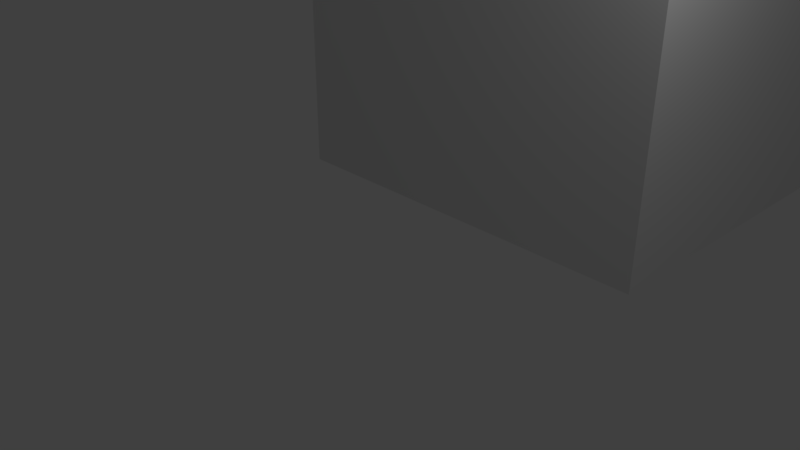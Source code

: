 # Source: Tubed.blend  (saved by Blender 2.78.0; exported with 4.5.12 LTS)
import bpy
from mathutils import Matrix  # noqa: F401  (used for matrix-valued properties, if any)

bpy.ops.wm.read_factory_settings(use_empty=True)
scene = bpy.context.scene
scene.name = 'Scene'

# ---- collections
col_collection_1 = bpy.data.collections.new('Collection 1'); scene.collection.children.link(col_collection_1)

# ---- world
world_world = bpy.data.worlds.new('World'); scene.world = world_world
world_world.color = (0.05088, 0.05088, 0.05088)
world_world.use_sun_shadow = False
world_world.sun_shadow_jitter_overblur = 0.0
world_world.cycles.sampling_method = 'MANUAL'

# ---- cameras
cam_camera = bpy.data.cameras.new('Camera')
cam_camera.clip_end = 100.0
cam_camera.lens = 35.0
cam_camera.sensor_width = 32.0
cam_camera.sensor_height = 18.0
cam_camera.ortho_scale = 7.314
cam_camera.dof.focus_distance = 0.0
cam_camera.dof.aperture_fstop = 128.0

# ---- lights
light_lamp = bpy.data.lights.new('Lamp', 'POINT')
light_lamp.transmission_factor = 0.0
light_lamp.cutoff_distance = 30.0
light_lamp.energy = 100.0
light_lamp.shadow_buffer_clip_start = 1.001
light_lamp.shadow_soft_size = 0.1
light_lamp.shadow_maximum_resolution = 0.006
light_lamp.use_absolute_resolution = True

# ---- meshes
me_cube = bpy.data.meshes.new('Cube')
me_cube.from_pydata([(-1.0, -1.0, -1.0), (-1.0, -1.0, 1.0), (-1.0, 1.0, -1.0), (-1.0, 1.0, 1.0), (1.0, -1.0, -1.0), (1.0, -1.0, 1.0), (1.0, 1.0, -1.0), (1.0, 1.0, 1.0)], [], [(0, 1, 3, 2), (2, 3, 7, 6), (6, 7, 5, 4), (4, 5, 1, 0), (2, 6, 4, 0), (7, 3, 1, 5)])
me_cube.use_remesh_preserve_volume = False
me_cube.use_remesh_preserve_attributes = False
me_cube.use_mirror_vertex_groups = False
me_cube.update()
me_cylinder = bpy.data.meshes.new('Cylinder')
me_cylinder.from_pydata([(0.0, 1.0, 0.04218), (0.0, 1.0, 2.042), (0.1951, 0.9808, 0.04218), (0.1951, 0.9808, 2.042), (0.3827, 0.9239, 0.04218), (0.3827, 0.9239, 2.042), (0.5556, 0.8315, 0.04218), (0.5556, 0.8315, 2.042), (0.7071, 0.7071, 0.04218), (0.7071, 0.7071, 2.042), (0.8315, 0.5556, 0.04218), (0.8315, 0.5556, 2.042), (0.9239, 0.3827, 0.04218), (0.9239, 0.3827, 2.042), (0.9808, 0.1951, 0.04218), (0.9808, 0.1951, 2.042), (1.0, 7.55e-08, 0.04218), (1.0, 7.55e-08, 2.042), (0.9808, -0.1951, 0.04218), (0.9808, -0.1951, 2.042), (0.9239, -0.3827, 0.04218), (0.9239, -0.3827, 2.042), (0.8315, -0.5556, 0.04218), (0.8315, -0.5556, 2.042), (0.7071, -0.7071, 0.04218), (0.7071, -0.7071, 2.042), (0.5556, -0.8315, 0.04218), (0.5556, -0.8315, 2.042), (0.3827, -0.9239, 0.04218), (0.3827, -0.9239, 2.042), (0.1951, -0.9808, 0.04218), (0.1951, -0.9808, 2.042), (-3.258e-07, -1.0, 0.04218), (-3.258e-07, -1.0, 2.042), (-0.1951, -0.9808, 0.04218), (-0.1951, -0.9808, 2.042), (-0.3827, -0.9239, 0.04218), (-0.3827, -0.9239, 2.042), (-0.5556, -0.8315, 0.04218), (-0.5556, -0.8315, 2.042), (-0.7071, -0.7071, 0.04218), (-0.7071, -0.7071, 2.042), (-0.8315, -0.5556, 0.04218), (-0.8315, -0.5556, 2.042), (-0.9239, -0.3827, 0.04218), (-0.9239, -0.3827, 2.042), (-0.9808, -0.1951, 0.04218), (-0.9808, -0.1951, 2.042), (-1.0, 9.656e-07, 0.04218), (-1.0, 9.656e-07, 2.042), (-0.9808, 0.1951, 0.04218), (-0.9808, 0.1951, 2.042), (-0.9239, 0.3827, 0.04218), (-0.9239, 0.3827, 2.042), (-0.8315, 0.5556, 0.04218), (-0.8315, 0.5556, 2.042), (-0.7071, 0.7071, 0.04218), (-0.7071, 0.7071, 2.042), (-0.5556, 0.8315, 0.04218), (-0.5556, 0.8315, 2.042), (-0.3827, 0.9239, 0.04218), (-0.3827, 0.9239, 2.042), (-0.1951, 0.9808, 0.04218), (-0.1951, 0.9808, 2.042), (0.0, 1.0, 1.965), (0.1951, 0.9808, 1.965), (0.3827, 0.9239, 1.965), (0.5556, 0.8315, 1.965), (0.7071, 0.7071, 1.965), (0.8315, 0.5556, 1.965), (0.9239, 0.3827, 1.965), (0.9808, 0.1951, 1.965), (1.0, 7.55e-08, 1.965), (0.9808, -0.1951, 1.965), (0.9239, -0.3827, 1.965), (0.8315, -0.5556, 1.965), (0.7071, -0.7071, 1.965), (0.5556, -0.8315, 1.965), (0.3827, -0.9239, 1.965), (0.1951, -0.9808, 1.965), (-3.258e-07, -1.0, 1.965), (-0.1951, -0.9808, 1.965), (-0.3827, -0.9239, 1.965), (-0.5556, -0.8315, 1.965), (-0.7071, -0.7071, 1.965), (-0.8315, -0.5556, 1.965), (-0.9239, -0.3827, 1.965), (-0.9808, -0.1951, 1.965), (-1.0, 9.656e-07, 1.965), (-0.9808, 0.1951, 1.965), (-0.9239, 0.3827, 1.965), (-0.8315, 0.5556, 1.965), (-0.7071, 0.7071, 1.965), (-0.5556, 0.8315, 1.965), (-0.3827, 0.9239, 1.965), (-0.1951, 0.9808, 1.965), (0.1951, 0.9808, 1.82), (0.3827, 0.9239, 1.82), (0.5556, 0.8315, 1.82), (0.7071, 0.7071, 1.82), (0.8315, 0.5556, 1.82), (0.9239, 0.3827, 1.82), (0.9808, 0.1951, 1.82), (1.0, 7.55e-08, 1.82), (0.9808, -0.1951, 1.82), (0.9239, -0.3827, 1.82), (0.8315, -0.5556, 1.82), (0.7071, -0.7071, 1.82), (0.5556, -0.8315, 1.82), (0.3827, -0.9239, 1.82), (0.1951, -0.9808, 1.82), (-3.258e-07, -1.0, 1.82), (-0.1951, -0.9808, 1.82), (-0.3827, -0.9239, 1.82), (-0.5556, -0.8315, 1.82), (-0.7071, -0.7071, 1.82), (-0.8315, -0.5556, 1.82), (-0.9239, -0.3827, 1.82), (-0.9808, -0.1951, 1.82), (-1.0, 9.656e-07, 1.82), (-0.9808, 0.1951, 1.82), (-0.9239, 0.3827, 1.82), (-0.8315, 0.5556, 1.82), (-0.7071, 0.7071, 1.82), (-0.5556, 0.8315, 1.82), (-0.3827, 0.9239, 1.82), (-0.1951, 0.9808, 1.82), (0.0, 1.0, 1.82), (0.1951, 0.9808, 0.931), (0.3827, 0.9239, 0.931), (0.5556, 0.8315, 0.931), (0.7071, 0.7071, 0.931), (0.8315, 0.5556, 0.931), (0.9239, 0.3827, 0.931), (0.9808, 0.1951, 0.931), (1.0, 7.55e-08, 0.931), (0.9808, -0.1951, 0.931), (0.9239, -0.3827, 0.931), (0.8315, -0.5556, 0.931), (0.7071, -0.7071, 0.931), (0.5556, -0.8315, 0.931), (0.3827, -0.9239, 0.931), (0.1951, -0.9808, 0.931), (-3.258e-07, -1.0, 0.931), (-0.1951, -0.9808, 0.931), (-0.3827, -0.9239, 0.931), (-0.5556, -0.8315, 0.931), (-0.7071, -0.7071, 0.931), (-0.8315, -0.5556, 0.931), (-0.9239, -0.3827, 0.931), (-0.9808, -0.1951, 0.931), (-1.0, 9.656e-07, 0.931), (-0.9808, 0.1951, 0.931), (-0.9239, 0.3827, 0.931), (-0.8315, 0.5556, 0.931), (-0.7071, 0.7071, 0.931), (-0.5556, 0.8315, 0.931), (-0.3827, 0.9239, 0.931), (-0.1951, 0.9808, 0.931), (0.0, 1.0, 0.931), (0.0, 1.0, 1.464), (0.1951, 0.9808, 1.464), (0.3827, 0.9239, 1.464), (0.5556, 0.8315, 1.464), (0.7071, 0.7071, 1.464), (0.8315, 0.5556, 1.464), (0.9239, 0.3827, 1.464), (0.9808, 0.1951, 1.464), (1.0, 7.55e-08, 1.464), (0.9808, -0.1951, 1.464), (0.9239, -0.3827, 1.464), (0.8315, -0.5556, 1.464), (0.7071, -0.7071, 1.464), (0.5556, -0.8315, 1.464), (0.3827, -0.9239, 1.464), (0.1951, -0.9808, 1.464), (-3.258e-07, -1.0, 1.464), (-0.1951, -0.9808, 1.464), (-0.3827, -0.9239, 1.464), (-0.5556, -0.8315, 1.464), (-0.7071, -0.7071, 1.464), (-0.8315, -0.5556, 1.464), (-0.9239, -0.3827, 1.464), (-0.9808, -0.1951, 1.464), (-1.0, 9.656e-07, 1.464), (-0.9808, 0.1951, 1.464), (-0.9239, 0.3827, 1.464), (-0.8315, 0.5556, 1.464), (-0.7071, 0.7071, 1.464), (-0.5556, 0.8315, 1.464), (-0.3827, 0.9239, 1.464), (-0.1951, 0.9808, 1.464), (0.0, 1.0, 1.666), (0.1951, 0.9808, 1.666), (0.3827, 0.9239, 1.666), (0.5556, 0.8315, 1.666), (0.7071, 0.7071, 1.666), (0.8315, 0.5556, 1.666), (0.9239, 0.3827, 1.666), (0.9808, 0.1951, 1.666), (1.0, 7.55e-08, 1.666), (0.9808, -0.1951, 1.666), (0.9239, -0.3827, 1.666), (0.8315, -0.5556, 1.666), (0.7071, -0.7071, 1.666), (0.5556, -0.8315, 1.666), (0.3827, -0.9239, 1.666), (0.1951, -0.9808, 1.666), (-3.258e-07, -1.0, 1.666), (-0.1951, -0.9808, 1.666), (-0.3827, -0.9239, 1.666), (-0.5556, -0.8315, 1.666), (-0.7071, -0.7071, 1.666), (-0.8315, -0.5556, 1.666), (-0.9239, -0.3827, 1.666), (-0.9808, -0.1951, 1.666), (-1.0, 9.656e-07, 1.666), (-0.9808, 0.1951, 1.666), (-0.9239, 0.3827, 1.666), (-0.8315, 0.5556, 1.666), (-0.7071, 0.7071, 1.666), (-0.5556, 0.8315, 1.666), (-0.3827, 0.9239, 1.666), (-0.1951, 0.9808, 1.666), (0.1951, 0.9808, 1.282), (0.3827, 0.9239, 1.282), (0.5556, 0.8315, 1.282), (0.7071, 0.7071, 1.282), (0.8315, 0.5556, 1.282), (0.9239, 0.3827, 1.282), (0.9808, 0.1951, 1.282), (1.0, 7.55e-08, 1.282), (0.9808, -0.1951, 1.282), (0.9239, -0.3827, 1.282), (0.8315, -0.5556, 1.282), (0.7071, -0.7071, 1.282), (0.5556, -0.8315, 1.282), (0.3827, -0.9239, 1.282), (0.1951, -0.9808, 1.282), (-3.258e-07, -1.0, 1.282), (-0.1951, -0.9808, 1.282), (-0.3827, -0.9239, 1.282), (-0.5556, -0.8315, 1.282), (-0.7071, -0.7071, 1.282), (-0.8315, -0.5556, 1.282), (-0.9239, -0.3827, 1.282), (-0.9808, -0.1951, 1.282), (-1.0, 9.656e-07, 1.282), (-0.9808, 0.1951, 1.282), (-0.9239, 0.3827, 1.282), (-0.8315, 0.5556, 1.282), (-0.7071, 0.7071, 1.282), (-0.5556, 0.8315, 1.282), (-0.3827, 0.9239, 1.282), (-0.1951, 0.9808, 1.282), (0.0, 1.0, 1.282), (0.1951, 0.9808, 1.107), (0.3827, 0.9239, 1.107), (0.5556, 0.8315, 1.107), (0.7071, 0.7071, 1.107), (0.8315, 0.5556, 1.107), (0.9239, 0.3827, 1.107), (0.9808, 0.1951, 1.107), (1.0, 7.55e-08, 1.107), (0.9808, -0.1951, 1.107), (0.9239, -0.3827, 1.107), (0.8315, -0.5556, 1.107), (0.7071, -0.7071, 1.107), (0.5556, -0.8315, 1.107), (0.3827, -0.9239, 1.107), (0.1951, -0.9808, 1.107), (-3.258e-07, -1.0, 1.107), (-0.1951, -0.9808, 1.107), (-0.3827, -0.9239, 1.107), (-0.5556, -0.8315, 1.107), (-0.7071, -0.7071, 1.107), (-0.8315, -0.5556, 1.107), (-0.9239, -0.3827, 1.107), (-0.9808, -0.1951, 1.107), (-1.0, 9.656e-07, 1.107), (-0.9808, 0.1951, 1.107), (-0.9239, 0.3827, 1.107), (-0.8315, 0.5556, 1.107), (-0.7071, 0.7071, 1.107), (-0.5556, 0.8315, 1.107), (-0.3827, 0.9239, 1.107), (-0.1951, 0.9808, 1.107), (0.0, 1.0, 1.107), (0.1951, 0.9808, 0.7424), (0.3827, 0.9239, 0.7424), (0.5556, 0.8315, 0.7424), (0.7071, 0.7071, 0.7424), (0.8315, 0.5556, 0.7424), (0.9239, 0.3827, 0.7424), (0.9808, 0.1951, 0.7424), (1.0, 7.55e-08, 0.7424), (0.9808, -0.1951, 0.7424), (0.9239, -0.3827, 0.7424), (0.8315, -0.5556, 0.7424), (0.7071, -0.7071, 0.7424), (0.5556, -0.8315, 0.7424), (0.3827, -0.9239, 0.7424), (0.1951, -0.9808, 0.7424), (-3.258e-07, -1.0, 0.7424), (-0.1951, -0.9808, 0.7424), (-0.3827, -0.9239, 0.7424), (-0.5556, -0.8315, 0.7424), (-0.7071, -0.7071, 0.7424), (-0.8315, -0.5556, 0.7424), (-0.9239, -0.3827, 0.7424), (-0.9808, -0.1951, 0.7424), (-1.0, 9.656e-07, 0.7424), (-0.9808, 0.1951, 0.7424), (-0.9239, 0.3827, 0.7424), (-0.8315, 0.5556, 0.7424), (-0.7071, 0.7071, 0.7424), (-0.5556, 0.8315, 0.7424), (-0.3827, 0.9239, 0.7424), (-0.1951, 0.9808, 0.7424), (0.0, 1.0, 0.7424), (0.1951, 0.9808, 0.596), (0.3827, 0.9239, 0.596), (0.5556, 0.8315, 0.596), (0.7071, 0.7071, 0.596), (0.8315, 0.5556, 0.596), (0.9239, 0.3827, 0.596), (0.9808, 0.1951, 0.596), (1.0, 7.55e-08, 0.596), (0.9808, -0.1951, 0.596), (0.9239, -0.3827, 0.596), (0.8315, -0.5556, 0.596), (0.7071, -0.7071, 0.596), (0.5556, -0.8315, 0.596), (0.3827, -0.9239, 0.596), (0.1951, -0.9808, 0.596), (-3.258e-07, -1.0, 0.596), (-0.1951, -0.9808, 0.596), (-0.3827, -0.9239, 0.596), (-0.5556, -0.8315, 0.596), (-0.7071, -0.7071, 0.596), (-0.8315, -0.5556, 0.596), (-0.9239, -0.3827, 0.596), (-0.9808, -0.1951, 0.596), (-1.0, 9.656e-07, 0.596), (-0.9808, 0.1951, 0.596), (-0.9239, 0.3827, 0.596), (-0.8315, 0.5556, 0.596), (-0.7071, 0.7071, 0.596), (-0.5556, 0.8315, 0.596), (-0.3827, 0.9239, 0.596), (-0.1951, 0.9808, 0.596), (0.0, 1.0, 0.596), (0.1951, 0.9808, 0.4504), (0.3827, 0.9239, 0.4504), (0.5556, 0.8315, 0.4504), (0.7071, 0.7071, 0.4504), (0.8315, 0.5556, 0.4504), (0.9239, 0.3827, 0.4504), (0.9808, 0.1951, 0.4504), (1.0, 7.55e-08, 0.4504), (0.9808, -0.1951, 0.4504), (0.9239, -0.3827, 0.4504), (0.8315, -0.5556, 0.4504), (0.7071, -0.7071, 0.4504), (0.5556, -0.8315, 0.4504), (0.3827, -0.9239, 0.4504), (0.1951, -0.9808, 0.4504), (-3.258e-07, -1.0, 0.4504), (-0.1951, -0.9808, 0.4504), (-0.3827, -0.9239, 0.4504), (-0.5556, -0.8315, 0.4504), (-0.7071, -0.7071, 0.4504), (-0.8315, -0.5556, 0.4504), (-0.9239, -0.3827, 0.4504), (-0.9808, -0.1951, 0.4504), (-1.0, 9.656e-07, 0.4504), (-0.9808, 0.1951, 0.4504), (-0.9239, 0.3827, 0.4504), (-0.8315, 0.5556, 0.4504), (-0.7071, 0.7071, 0.4504), (-0.5556, 0.8315, 0.4504), (-0.3827, 0.9239, 0.4504), (-0.1951, 0.9808, 0.4504), (0.0, 1.0, 0.4504), (0.1951, 0.9808, 0.2915), (0.3827, 0.9239, 0.2915), (0.5556, 0.8315, 0.2915), (0.7071, 0.7071, 0.2915), (0.8315, 0.5556, 0.2915), (0.9239, 0.3827, 0.2915), (0.9808, 0.1951, 0.2915), (1.0, 7.55e-08, 0.2915), (0.9808, -0.1951, 0.2915), (0.9239, -0.3827, 0.2915), (0.8315, -0.5556, 0.2915), (0.7071, -0.7071, 0.2915), (0.5556, -0.8315, 0.2915), (0.3827, -0.9239, 0.2915), (0.1951, -0.9808, 0.2915), (-3.258e-07, -1.0, 0.2915), (-0.1951, -0.9808, 0.2915), (-0.3827, -0.9239, 0.2915), (-0.5556, -0.8315, 0.2915), (-0.7071, -0.7071, 0.2915), (-0.8315, -0.5556, 0.2915), (-0.9239, -0.3827, 0.2915), (-0.9808, -0.1951, 0.2915), (-1.0, 9.656e-07, 0.2915), (-0.9808, 0.1951, 0.2915), (-0.9239, 0.3827, 0.2915), (-0.8315, 0.5556, 0.2915), (-0.7071, 0.7071, 0.2915), (-0.5556, 0.8315, 0.2915), (-0.3827, 0.9239, 0.2915), (-0.1951, 0.9808, 0.2915), (0.0, 1.0, 0.2915), (0.1951, 0.9808, 0.1433), (0.3827, 0.9239, 0.1433), (0.5556, 0.8315, 0.1433), (0.7071, 0.7071, 0.1433), (0.8315, 0.5556, 0.1433), (0.9239, 0.3827, 0.1433), (0.9808, 0.1951, 0.1433), (1.0, 7.55e-08, 0.1433), (0.9808, -0.1951, 0.1433), (0.9239, -0.3827, 0.1433), (0.8315, -0.5556, 0.1433), (0.7071, -0.7071, 0.1433), (0.5556, -0.8315, 0.1433), (0.3827, -0.9239, 0.1433), (0.1951, -0.9808, 0.1433), (-3.258e-07, -1.0, 0.1433), (-0.1951, -0.9808, 0.1433), (-0.3827, -0.9239, 0.1433), (-0.5556, -0.8315, 0.1433), (-0.7071, -0.7071, 0.1433), (-0.8315, -0.5556, 0.1433), (-0.9239, -0.3827, 0.1433), (-0.9808, -0.1951, 0.1433), (-1.0, 9.656e-07, 0.1433), (-0.9808, 0.1951, 0.1433), (-0.9239, 0.3827, 0.1433), (-0.8315, 0.5556, 0.1433), (-0.7071, 0.7071, 0.1433), (-0.5556, 0.8315, 0.1433), (-0.3827, 0.9239, 0.1433), (-0.1951, 0.9808, 0.1433), (0.0, 1.0, 0.1433), (0.1951, 0.9808, 1.557), (0.3827, 0.9239, 1.557), (0.5556, 0.8315, 1.557), (0.7071, 0.7071, 1.557), (0.8315, 0.5556, 1.557), (0.9239, 0.3827, 1.557), (0.9808, 0.1951, 1.557), (1.0, 7.55e-08, 1.557), (0.9808, -0.1951, 1.557), (0.9239, -0.3827, 1.557), (0.8315, -0.5556, 1.557), (0.7071, -0.7071, 1.557), (0.5556, -0.8315, 1.557), (0.3827, -0.9239, 1.557), (0.1951, -0.9808, 1.557), (-3.258e-07, -1.0, 1.557), (-0.1951, -0.9808, 1.557), (-0.3827, -0.9239, 1.557), (-0.5556, -0.8315, 1.557), (-0.7071, -0.7071, 1.557), (-0.8315, -0.5556, 1.557), (-0.9239, -0.3827, 1.557), (-0.9808, -0.1951, 1.557), (-1.0, 9.656e-07, 1.557), (-0.9808, 0.1951, 1.557), (-0.9239, 0.3827, 1.557), (-0.8315, 0.5556, 1.557), (-0.7071, 0.7071, 1.557), (-0.5556, 0.8315, 1.557), (-0.3827, 0.9239, 1.557), (-0.1951, 0.9808, 1.557), (0.0, 1.0, 1.557), (0.0, 1.0, 1.744), (0.1951, 0.9808, 1.744), (0.3827, 0.9239, 1.744), (0.5556, 0.8315, 1.744), (0.7071, 0.7071, 1.744), (0.8315, 0.5556, 1.744), (0.9239, 0.3827, 1.744), (0.9808, 0.1951, 1.744), (1.0, 7.55e-08, 1.744), (0.9808, -0.1951, 1.744), (0.9239, -0.3827, 1.744), (0.8315, -0.5556, 1.744), (0.7071, -0.7071, 1.744), (0.5556, -0.8315, 1.744), (0.3827, -0.9239, 1.744), (0.1951, -0.9808, 1.744), (-3.258e-07, -1.0, 1.744), (-0.1951, -0.9808, 1.744), (-0.3827, -0.9239, 1.744), (-0.5556, -0.8315, 1.744), (-0.7071, -0.7071, 1.744), (-0.8315, -0.5556, 1.744), (-0.9239, -0.3827, 1.744), (-0.9808, -0.1951, 1.744), (-1.0, 9.656e-07, 1.744), (-0.9808, 0.1951, 1.744), (-0.9239, 0.3827, 1.744), (-0.8315, 0.5556, 1.744), (-0.7071, 0.7071, 1.744), (-0.5556, 0.8315, 1.744), (-0.3827, 0.9239, 1.744), (-0.1951, 0.9808, 1.744), (0.0, 1.0, 1.919), (0.1951, 0.9808, 1.919), (0.3827, 0.9239, 1.919), (0.5556, 0.8315, 1.919), (0.7071, 0.7071, 1.919), (0.8315, 0.5556, 1.919), (0.9239, 0.3827, 1.919), (0.9808, 0.1951, 1.919), (1.0, 7.55e-08, 1.919), (0.9808, -0.1951, 1.919), (0.9239, -0.3827, 1.919), (0.8315, -0.5556, 1.919), (0.7071, -0.7071, 1.919), (0.5556, -0.8315, 1.919), (0.3827, -0.9239, 1.919), (0.1951, -0.9808, 1.919), (-3.258e-07, -1.0, 1.919), (-0.1951, -0.9808, 1.919), (-0.3827, -0.9239, 1.919), (-0.5556, -0.8315, 1.919), (-0.7071, -0.7071, 1.919), (-0.8315, -0.5556, 1.919), (-0.9239, -0.3827, 1.919), (-0.9808, -0.1951, 1.919), (-1.0, 9.656e-07, 1.919), (-0.9808, 0.1951, 1.919), (-0.9239, 0.3827, 1.919), (-0.8315, 0.5556, 1.919), (-0.7071, 0.7071, 1.919), (-0.5556, 0.8315, 1.919), (-0.3827, 0.9239, 1.919), (-0.1951, 0.9808, 1.919), (0.0, 1.0, 1.207), (0.1951, 0.9808, 1.207), (0.3827, 0.9239, 1.207), (0.5556, 0.8315, 1.207), (0.7071, 0.7071, 1.207), (0.8315, 0.5556, 1.207), (0.9239, 0.3827, 1.207), (0.9808, 0.1951, 1.207), (1.0, 7.55e-08, 1.207), (0.9808, -0.1951, 1.207), (0.9239, -0.3827, 1.207), (0.8315, -0.5556, 1.207), (0.7071, -0.7071, 1.207), (0.5556, -0.8315, 1.207), (0.3827, -0.9239, 1.207), (0.1951, -0.9808, 1.207), (-3.258e-07, -1.0, 1.207), (-0.1951, -0.9808, 1.207), (-0.3827, -0.9239, 1.207), (-0.5556, -0.8315, 1.207), (-0.7071, -0.7071, 1.207), (-0.8315, -0.5556, 1.207), (-0.9239, -0.3827, 1.207), (-0.9808, -0.1951, 1.207), (-1.0, 9.656e-07, 1.207), (-0.9808, 0.1951, 1.207), (-0.9239, 0.3827, 1.207), (-0.8315, 0.5556, 1.207), (-0.7071, 0.7071, 1.207), (-0.5556, 0.8315, 1.207), (-0.3827, 0.9239, 1.207), (-0.1951, 0.9808, 1.207), (0.0, 1.0, 1.382), (0.1951, 0.9808, 1.382), (0.3827, 0.9239, 1.382), (0.5556, 0.8315, 1.382), (0.7071, 0.7071, 1.382), (0.8315, 0.5556, 1.382), (0.9239, 0.3827, 1.382), (0.9808, 0.1951, 1.382), (1.0, 7.55e-08, 1.382), (0.9808, -0.1951, 1.382), (0.9239, -0.3827, 1.382), (0.8315, -0.5556, 1.382), (0.7071, -0.7071, 1.382), (0.5556, -0.8315, 1.382), (0.3827, -0.9239, 1.382), (0.1951, -0.9808, 1.382), (-3.258e-07, -1.0, 1.382), (-0.1951, -0.9808, 1.382), (-0.3827, -0.9239, 1.382), (-0.5556, -0.8315, 1.382), (-0.7071, -0.7071, 1.382), (-0.8315, -0.5556, 1.382), (-0.9239, -0.3827, 1.382), (-0.9808, -0.1951, 1.382), (-1.0, 9.656e-07, 1.382), (-0.9808, 0.1951, 1.382), (-0.9239, 0.3827, 1.382), (-0.8315, 0.5556, 1.382), (-0.7071, 0.7071, 1.382), (-0.5556, 0.8315, 1.382), (-0.3827, 0.9239, 1.382), (-0.1951, 0.9808, 1.382), (0.1951, 0.9808, 1.019), (0.3827, 0.9239, 1.019), (0.5556, 0.8315, 1.019), (0.7071, 0.7071, 1.019), (0.8315, 0.5556, 1.019), (0.9239, 0.3827, 1.019), (0.9808, 0.1951, 1.019), (1.0, 7.55e-08, 1.019), (0.9808, -0.1951, 1.019), (0.9239, -0.3827, 1.019), (0.8315, -0.5556, 1.019), (0.7071, -0.7071, 1.019), (0.5556, -0.8315, 1.019), (0.3827, -0.9239, 1.019), (0.1951, -0.9808, 1.019), (-3.258e-07, -1.0, 1.019), (-0.1951, -0.9808, 1.019), (-0.3827, -0.9239, 1.019), (-0.5556, -0.8315, 1.019), (-0.7071, -0.7071, 1.019), (-0.8315, -0.5556, 1.019), (-0.9239, -0.3827, 1.019), (-0.9808, -0.1951, 1.019), (-1.0, 9.656e-07, 1.019), (-0.9808, 0.1951, 1.019), (-0.9239, 0.3827, 1.019), (-0.8315, 0.5556, 1.019), (-0.7071, 0.7071, 1.019), (-0.5556, 0.8315, 1.019), (-0.3827, 0.9239, 1.019), (-0.1951, 0.9808, 1.019), (0.0, 1.0, 1.019), (0.0, 1.0, 0.8367), (0.1951, 0.9808, 0.8367), (0.3827, 0.9239, 0.8367), (0.5556, 0.8315, 0.8367), (0.7071, 0.7071, 0.8367), (0.8315, 0.5556, 0.8367), (0.9239, 0.3827, 0.8367), (0.9808, 0.1951, 0.8367), (1.0, 7.55e-08, 0.8367), (0.9808, -0.1951, 0.8367), (0.9239, -0.3827, 0.8367), (0.8315, -0.5556, 0.8367), (0.7071, -0.7071, 0.8367), (0.5556, -0.8315, 0.8367), (0.3827, -0.9239, 0.8367), (0.1951, -0.9808, 0.8367), (-3.258e-07, -1.0, 0.8367), (-0.1951, -0.9808, 0.8367), (-0.3827, -0.9239, 0.8367), (-0.5556, -0.8315, 0.8367), (-0.7071, -0.7071, 0.8367), (-0.8315, -0.5556, 0.8367), (-0.9239, -0.3827, 0.8367), (-0.9808, -0.1951, 0.8367), (-1.0, 9.656e-07, 0.8367), (-0.9808, 0.1951, 0.8367), (-0.9239, 0.3827, 0.8367), (-0.8315, 0.5556, 0.8367), (-0.7071, 0.7071, 0.8367), (-0.5556, 0.8315, 0.8367), (-0.3827, 0.9239, 0.8367), (-0.1951, 0.9808, 0.8367), (0.0, 1.0, 0.3614), (0.1951, 0.9808, 0.3614), (0.3827, 0.9239, 0.3614), (0.5556, 0.8315, 0.3614), (0.7071, 0.7071, 0.3614), (0.8315, 0.5556, 0.3614), (0.9239, 0.3827, 0.3614), (0.9808, 0.1951, 0.3614), (1.0, 7.55e-08, 0.3614), (0.9808, -0.1951, 0.3614), (0.9239, -0.3827, 0.3614), (0.8315, -0.5556, 0.3614), (0.7071, -0.7071, 0.3614), (0.5556, -0.8315, 0.3614), (0.3827, -0.9239, 0.3614), (0.1951, -0.9808, 0.3614), (-3.258e-07, -1.0, 0.3614), (-0.1951, -0.9808, 0.3614), (-0.3827, -0.9239, 0.3614), (-0.5556, -0.8315, 0.3614), (-0.7071, -0.7071, 0.3614), (-0.8315, -0.5556, 0.3614), (-0.9239, -0.3827, 0.3614), (-0.9808, -0.1951, 0.3614), (-1.0, 9.656e-07, 0.3614), (-0.9808, 0.1951, 0.3614), (-0.9239, 0.3827, 0.3614), (-0.8315, 0.5556, 0.3614), (-0.7071, 0.7071, 0.3614), (-0.5556, 0.8315, 0.3614), (-0.3827, 0.9239, 0.3614), (-0.1951, 0.9808, 0.3614), (0.0, 1.0, 0.2189), (0.1951, 0.9808, 0.2189), (0.3827, 0.9239, 0.2189), (0.5556, 0.8315, 0.2189), (0.7071, 0.7071, 0.2189), (0.8315, 0.5556, 0.2189), (0.9239, 0.3827, 0.2189), (0.9808, 0.1951, 0.2189), (1.0, 7.55e-08, 0.2189), (0.9808, -0.1951, 0.2189), (0.9239, -0.3827, 0.2189), (0.8315, -0.5556, 0.2189), (0.7071, -0.7071, 0.2189), (0.5556, -0.8315, 0.2189), (0.3827, -0.9239, 0.2189), (0.1951, -0.9808, 0.2189), (-3.258e-07, -1.0, 0.2189), (-0.1951, -0.9808, 0.2189), (-0.3827, -0.9239, 0.2189), (-0.5556, -0.8315, 0.2189), (-0.7071, -0.7071, 0.2189), (-0.8315, -0.5556, 0.2189), (-0.9239, -0.3827, 0.2189), (-0.9808, -0.1951, 0.2189), (-1.0, 9.656e-07, 0.2189), (-0.9808, 0.1951, 0.2189), (-0.9239, 0.3827, 0.2189), (-0.8315, 0.5556, 0.2189), (-0.7071, 0.7071, 0.2189), (-0.5556, 0.8315, 0.2189), (-0.3827, 0.9239, 0.2189), (-0.1951, 0.9808, 0.2189)], [], [(64, 1, 3, 65), (65, 3, 5, 66), (66, 5, 7, 67), (67, 7, 9, 68), (68, 9, 11, 69), (69, 11, 13, 70), (70, 13, 15, 71), (71, 15, 17, 72), (72, 17, 19, 73), (73, 19, 21, 74), (74, 21, 23, 75), (75, 23, 25, 76), (76, 25, 27, 77), (77, 27, 29, 78), (78, 29, 31, 79), (79, 31, 33, 80), (80, 33, 35, 81), (81, 35, 37, 82), (82, 37, 39, 83), (83, 39, 41, 84), (84, 41, 43, 85), (85, 43, 45, 86), (86, 45, 47, 87), (87, 47, 49, 88), (88, 49, 51, 89), (89, 51, 53, 90), (90, 53, 55, 91), (91, 55, 57, 92), (92, 57, 59, 93), (93, 59, 61, 94), (3, 1, 63, 61, 59, 57, 55, 53, 51, 49, 47, 45, 43, 41, 39, 37, 35, 33, 31, 29, 27, 25, 23, 21, 19, 17, 15, 13, 11, 9, 7, 5), (94, 61, 63, 95), (95, 63, 1, 64), (0, 2, 4, 6, 8, 10, 12, 14, 16, 18, 20, 22, 24, 26, 28, 30, 32, 34, 36, 38, 40, 42, 44, 46, 48, 50, 52, 54, 56, 58, 60, 62), (543, 95, 64, 512), (542, 94, 95, 543), (541, 93, 94, 542), (540, 92, 93, 541), (539, 91, 92, 540), (538, 90, 91, 539), (537, 89, 90, 538), (536, 88, 89, 537), (535, 87, 88, 536), (534, 86, 87, 535), (533, 85, 86, 534), (532, 84, 85, 533), (531, 83, 84, 532), (530, 82, 83, 531), (529, 81, 82, 530), (528, 80, 81, 529), (527, 79, 80, 528), (526, 78, 79, 527), (525, 77, 78, 526), (524, 76, 77, 525), (523, 75, 76, 524), (522, 74, 75, 523), (521, 73, 74, 522), (520, 72, 73, 521), (519, 71, 72, 520), (518, 70, 71, 519), (517, 69, 70, 518), (516, 68, 69, 517), (515, 67, 68, 516), (514, 66, 67, 515), (513, 65, 66, 514), (512, 64, 65, 513), (480, 127, 96, 481), (481, 96, 97, 482), (482, 97, 98, 483), (483, 98, 99, 484), (484, 99, 100, 485), (485, 100, 101, 486), (486, 101, 102, 487), (487, 102, 103, 488), (488, 103, 104, 489), (489, 104, 105, 490), (490, 105, 106, 491), (491, 106, 107, 492), (492, 107, 108, 493), (493, 108, 109, 494), (494, 109, 110, 495), (495, 110, 111, 496), (496, 111, 112, 497), (497, 112, 113, 498), (498, 113, 114, 499), (499, 114, 115, 500), (500, 115, 116, 501), (501, 116, 117, 502), (502, 117, 118, 503), (503, 118, 119, 504), (504, 119, 120, 505), (505, 120, 121, 506), (506, 121, 122, 507), (507, 122, 123, 508), (508, 123, 124, 509), (509, 124, 125, 510), (510, 125, 126, 511), (511, 126, 127, 480), (671, 158, 159, 640), (670, 157, 158, 671), (669, 156, 157, 670), (668, 155, 156, 669), (667, 154, 155, 668), (666, 153, 154, 667), (665, 152, 153, 666), (664, 151, 152, 665), (663, 150, 151, 664), (662, 149, 150, 663), (661, 148, 149, 662), (660, 147, 148, 661), (659, 146, 147, 660), (658, 145, 146, 659), (657, 144, 145, 658), (656, 143, 144, 657), (655, 142, 143, 656), (654, 141, 142, 655), (653, 140, 141, 654), (652, 139, 140, 653), (651, 138, 139, 652), (650, 137, 138, 651), (649, 136, 137, 650), (648, 135, 136, 649), (647, 134, 135, 648), (646, 133, 134, 647), (645, 132, 133, 646), (644, 131, 132, 645), (643, 130, 131, 644), (642, 129, 130, 643), (641, 128, 129, 642), (640, 159, 128, 641), (607, 191, 160, 576), (606, 190, 191, 607), (605, 189, 190, 606), (604, 188, 189, 605), (603, 187, 188, 604), (602, 186, 187, 603), (601, 185, 186, 602), (600, 184, 185, 601), (599, 183, 184, 600), (598, 182, 183, 599), (597, 181, 182, 598), (596, 180, 181, 597), (595, 179, 180, 596), (594, 178, 179, 595), (593, 177, 178, 594), (592, 176, 177, 593), (591, 175, 176, 592), (590, 174, 175, 591), (589, 173, 174, 590), (588, 172, 173, 589), (587, 171, 172, 588), (586, 170, 171, 587), (585, 169, 170, 586), (584, 168, 169, 585), (583, 167, 168, 584), (582, 166, 167, 583), (581, 165, 166, 582), (580, 164, 165, 581), (579, 163, 164, 580), (578, 162, 163, 579), (577, 161, 162, 578), (576, 160, 161, 577), (478, 223, 192, 479), (477, 222, 223, 478), (476, 221, 222, 477), (475, 220, 221, 476), (474, 219, 220, 475), (473, 218, 219, 474), (472, 217, 218, 473), (471, 216, 217, 472), (470, 215, 216, 471), (469, 214, 215, 470), (468, 213, 214, 469), (467, 212, 213, 468), (466, 211, 212, 467), (465, 210, 211, 466), (464, 209, 210, 465), (463, 208, 209, 464), (462, 207, 208, 463), (461, 206, 207, 462), (460, 205, 206, 461), (459, 204, 205, 460), (458, 203, 204, 459), (457, 202, 203, 458), (456, 201, 202, 457), (455, 200, 201, 456), (454, 199, 200, 455), (453, 198, 199, 454), (452, 197, 198, 453), (451, 196, 197, 452), (450, 195, 196, 451), (449, 194, 195, 450), (448, 193, 194, 449), (479, 192, 193, 448), (544, 255, 224, 545), (545, 224, 225, 546), (546, 225, 226, 547), (547, 226, 227, 548), (548, 227, 228, 549), (549, 228, 229, 550), (550, 229, 230, 551), (551, 230, 231, 552), (552, 231, 232, 553), (553, 232, 233, 554), (554, 233, 234, 555), (555, 234, 235, 556), (556, 235, 236, 557), (557, 236, 237, 558), (558, 237, 238, 559), (559, 238, 239, 560), (560, 239, 240, 561), (561, 240, 241, 562), (562, 241, 242, 563), (563, 242, 243, 564), (564, 243, 244, 565), (565, 244, 245, 566), (566, 245, 246, 567), (567, 246, 247, 568), (568, 247, 248, 569), (569, 248, 249, 570), (570, 249, 250, 571), (571, 250, 251, 572), (572, 251, 252, 573), (573, 252, 253, 574), (574, 253, 254, 575), (575, 254, 255, 544), (638, 286, 287, 639), (637, 285, 286, 638), (636, 284, 285, 637), (635, 283, 284, 636), (634, 282, 283, 635), (633, 281, 282, 634), (632, 280, 281, 633), (631, 279, 280, 632), (630, 278, 279, 631), (629, 277, 278, 630), (628, 276, 277, 629), (627, 275, 276, 628), (626, 274, 275, 627), (625, 273, 274, 626), (624, 272, 273, 625), (623, 271, 272, 624), (622, 270, 271, 623), (621, 269, 270, 622), (620, 268, 269, 621), (619, 267, 268, 620), (618, 266, 267, 619), (617, 265, 266, 618), (616, 264, 265, 617), (615, 263, 264, 616), (614, 262, 263, 615), (613, 261, 262, 614), (612, 260, 261, 613), (611, 259, 260, 612), (610, 258, 259, 611), (609, 257, 258, 610), (608, 256, 257, 609), (639, 287, 256, 608), (351, 319, 288, 320), (320, 288, 289, 321), (321, 289, 290, 322), (322, 290, 291, 323), (323, 291, 292, 324), (324, 292, 293, 325), (325, 293, 294, 326), (326, 294, 295, 327), (327, 295, 296, 328), (328, 296, 297, 329), (329, 297, 298, 330), (330, 298, 299, 331), (331, 299, 300, 332), (332, 300, 301, 333), (333, 301, 302, 334), (334, 302, 303, 335), (335, 303, 304, 336), (336, 304, 305, 337), (337, 305, 306, 338), (338, 306, 307, 339), (339, 307, 308, 340), (340, 308, 309, 341), (341, 309, 310, 342), (342, 310, 311, 343), (343, 311, 312, 344), (344, 312, 313, 345), (345, 313, 314, 346), (346, 314, 315, 347), (347, 315, 316, 348), (348, 316, 317, 349), (349, 317, 318, 350), (350, 318, 319, 351), (382, 350, 351, 383), (381, 349, 350, 382), (380, 348, 349, 381), (379, 347, 348, 380), (378, 346, 347, 379), (377, 345, 346, 378), (376, 344, 345, 377), (375, 343, 344, 376), (374, 342, 343, 375), (373, 341, 342, 374), (372, 340, 341, 373), (371, 339, 340, 372), (370, 338, 339, 371), (369, 337, 338, 370), (368, 336, 337, 369), (367, 335, 336, 368), (366, 334, 335, 367), (365, 333, 334, 366), (364, 332, 333, 365), (363, 331, 332, 364), (362, 330, 331, 363), (361, 329, 330, 362), (360, 328, 329, 361), (359, 327, 328, 360), (358, 326, 327, 359), (357, 325, 326, 358), (356, 324, 325, 357), (355, 323, 324, 356), (354, 322, 323, 355), (353, 321, 322, 354), (352, 320, 321, 353), (383, 351, 320, 352), (672, 383, 352, 673), (673, 352, 353, 674), (674, 353, 354, 675), (675, 354, 355, 676), (676, 355, 356, 677), (677, 356, 357, 678), (678, 357, 358, 679), (679, 358, 359, 680), (680, 359, 360, 681), (681, 360, 361, 682), (682, 361, 362, 683), (683, 362, 363, 684), (684, 363, 364, 685), (685, 364, 365, 686), (686, 365, 366, 687), (687, 366, 367, 688), (688, 367, 368, 689), (689, 368, 369, 690), (690, 369, 370, 691), (691, 370, 371, 692), (692, 371, 372, 693), (693, 372, 373, 694), (694, 373, 374, 695), (695, 374, 375, 696), (696, 375, 376, 697), (697, 376, 377, 698), (698, 377, 378, 699), (699, 378, 379, 700), (700, 379, 380, 701), (701, 380, 381, 702), (702, 381, 382, 703), (703, 382, 383, 672), (735, 414, 415, 704), (734, 413, 414, 735), (733, 412, 413, 734), (732, 411, 412, 733), (731, 410, 411, 732), (730, 409, 410, 731), (729, 408, 409, 730), (728, 407, 408, 729), (727, 406, 407, 728), (726, 405, 406, 727), (725, 404, 405, 726), (724, 403, 404, 725), (723, 402, 403, 724), (722, 401, 402, 723), (721, 400, 401, 722), (720, 399, 400, 721), (719, 398, 399, 720), (718, 397, 398, 719), (717, 396, 397, 718), (716, 395, 396, 717), (715, 394, 395, 716), (714, 393, 394, 715), (713, 392, 393, 714), (712, 391, 392, 713), (711, 390, 391, 712), (710, 389, 390, 711), (709, 388, 389, 710), (708, 387, 388, 709), (707, 386, 387, 708), (706, 385, 386, 707), (705, 384, 385, 706), (704, 415, 384, 705), (0, 447, 416, 2), (2, 416, 417, 4), (4, 417, 418, 6), (6, 418, 419, 8), (8, 419, 420, 10), (10, 420, 421, 12), (12, 421, 422, 14), (14, 422, 423, 16), (16, 423, 424, 18), (18, 424, 425, 20), (20, 425, 426, 22), (22, 426, 427, 24), (24, 427, 428, 26), (26, 428, 429, 28), (28, 429, 430, 30), (30, 430, 431, 32), (32, 431, 432, 34), (34, 432, 433, 36), (36, 433, 434, 38), (38, 434, 435, 40), (40, 435, 436, 42), (42, 436, 437, 44), (44, 437, 438, 46), (46, 438, 439, 48), (48, 439, 440, 50), (50, 440, 441, 52), (52, 441, 442, 54), (54, 442, 443, 56), (56, 443, 444, 58), (58, 444, 445, 60), (60, 445, 446, 62), (62, 446, 447, 0), (160, 479, 448, 161), (161, 448, 449, 162), (162, 449, 450, 163), (163, 450, 451, 164), (164, 451, 452, 165), (165, 452, 453, 166), (166, 453, 454, 167), (167, 454, 455, 168), (168, 455, 456, 169), (169, 456, 457, 170), (170, 457, 458, 171), (171, 458, 459, 172), (172, 459, 460, 173), (173, 460, 461, 174), (174, 461, 462, 175), (175, 462, 463, 176), (176, 463, 464, 177), (177, 464, 465, 178), (178, 465, 466, 179), (179, 466, 467, 180), (180, 467, 468, 181), (181, 468, 469, 182), (182, 469, 470, 183), (183, 470, 471, 184), (184, 471, 472, 185), (185, 472, 473, 186), (186, 473, 474, 187), (187, 474, 475, 188), (188, 475, 476, 189), (189, 476, 477, 190), (190, 477, 478, 191), (191, 478, 479, 160), (223, 511, 480, 192), (222, 510, 511, 223), (221, 509, 510, 222), (220, 508, 509, 221), (219, 507, 508, 220), (218, 506, 507, 219), (217, 505, 506, 218), (216, 504, 505, 217), (215, 503, 504, 216), (214, 502, 503, 215), (213, 501, 502, 214), (212, 500, 501, 213), (211, 499, 500, 212), (210, 498, 499, 211), (209, 497, 498, 210), (208, 496, 497, 209), (207, 495, 496, 208), (206, 494, 495, 207), (205, 493, 494, 206), (204, 492, 493, 205), (203, 491, 492, 204), (202, 490, 491, 203), (201, 489, 490, 202), (200, 488, 489, 201), (199, 487, 488, 200), (198, 486, 487, 199), (197, 485, 486, 198), (196, 484, 485, 197), (195, 483, 484, 196), (194, 482, 483, 195), (193, 481, 482, 194), (192, 480, 481, 193), (127, 512, 513, 96), (96, 513, 514, 97), (97, 514, 515, 98), (98, 515, 516, 99), (99, 516, 517, 100), (100, 517, 518, 101), (101, 518, 519, 102), (102, 519, 520, 103), (103, 520, 521, 104), (104, 521, 522, 105), (105, 522, 523, 106), (106, 523, 524, 107), (107, 524, 525, 108), (108, 525, 526, 109), (109, 526, 527, 110), (110, 527, 528, 111), (111, 528, 529, 112), (112, 529, 530, 113), (113, 530, 531, 114), (114, 531, 532, 115), (115, 532, 533, 116), (116, 533, 534, 117), (117, 534, 535, 118), (118, 535, 536, 119), (119, 536, 537, 120), (120, 537, 538, 121), (121, 538, 539, 122), (122, 539, 540, 123), (123, 540, 541, 124), (124, 541, 542, 125), (125, 542, 543, 126), (126, 543, 512, 127), (286, 575, 544, 287), (285, 574, 575, 286), (284, 573, 574, 285), (283, 572, 573, 284), (282, 571, 572, 283), (281, 570, 571, 282), (280, 569, 570, 281), (279, 568, 569, 280), (278, 567, 568, 279), (277, 566, 567, 278), (276, 565, 566, 277), (275, 564, 565, 276), (274, 563, 564, 275), (273, 562, 563, 274), (272, 561, 562, 273), (271, 560, 561, 272), (270, 559, 560, 271), (269, 558, 559, 270), (268, 557, 558, 269), (267, 556, 557, 268), (266, 555, 556, 267), (265, 554, 555, 266), (264, 553, 554, 265), (263, 552, 553, 264), (262, 551, 552, 263), (261, 550, 551, 262), (260, 549, 550, 261), (259, 548, 549, 260), (258, 547, 548, 259), (257, 546, 547, 258), (256, 545, 546, 257), (287, 544, 545, 256), (255, 576, 577, 224), (224, 577, 578, 225), (225, 578, 579, 226), (226, 579, 580, 227), (227, 580, 581, 228), (228, 581, 582, 229), (229, 582, 583, 230), (230, 583, 584, 231), (231, 584, 585, 232), (232, 585, 586, 233), (233, 586, 587, 234), (234, 587, 588, 235), (235, 588, 589, 236), (236, 589, 590, 237), (237, 590, 591, 238), (238, 591, 592, 239), (239, 592, 593, 240), (240, 593, 594, 241), (241, 594, 595, 242), (242, 595, 596, 243), (243, 596, 597, 244), (244, 597, 598, 245), (245, 598, 599, 246), (246, 599, 600, 247), (247, 600, 601, 248), (248, 601, 602, 249), (249, 602, 603, 250), (250, 603, 604, 251), (251, 604, 605, 252), (252, 605, 606, 253), (253, 606, 607, 254), (254, 607, 576, 255), (159, 639, 608, 128), (128, 608, 609, 129), (129, 609, 610, 130), (130, 610, 611, 131), (131, 611, 612, 132), (132, 612, 613, 133), (133, 613, 614, 134), (134, 614, 615, 135), (135, 615, 616, 136), (136, 616, 617, 137), (137, 617, 618, 138), (138, 618, 619, 139), (139, 619, 620, 140), (140, 620, 621, 141), (141, 621, 622, 142), (142, 622, 623, 143), (143, 623, 624, 144), (144, 624, 625, 145), (145, 625, 626, 146), (146, 626, 627, 147), (147, 627, 628, 148), (148, 628, 629, 149), (149, 629, 630, 150), (150, 630, 631, 151), (151, 631, 632, 152), (152, 632, 633, 153), (153, 633, 634, 154), (154, 634, 635, 155), (155, 635, 636, 156), (156, 636, 637, 157), (157, 637, 638, 158), (158, 638, 639, 159), (319, 640, 641, 288), (288, 641, 642, 289), (289, 642, 643, 290), (290, 643, 644, 291), (291, 644, 645, 292), (292, 645, 646, 293), (293, 646, 647, 294), (294, 647, 648, 295), (295, 648, 649, 296), (296, 649, 650, 297), (297, 650, 651, 298), (298, 651, 652, 299), (299, 652, 653, 300), (300, 653, 654, 301), (301, 654, 655, 302), (302, 655, 656, 303), (303, 656, 657, 304), (304, 657, 658, 305), (305, 658, 659, 306), (306, 659, 660, 307), (307, 660, 661, 308), (308, 661, 662, 309), (309, 662, 663, 310), (310, 663, 664, 311), (311, 664, 665, 312), (312, 665, 666, 313), (313, 666, 667, 314), (314, 667, 668, 315), (315, 668, 669, 316), (316, 669, 670, 317), (317, 670, 671, 318), (318, 671, 640, 319), (414, 703, 672, 415), (413, 702, 703, 414), (412, 701, 702, 413), (411, 700, 701, 412), (410, 699, 700, 411), (409, 698, 699, 410), (408, 697, 698, 409), (407, 696, 697, 408), (406, 695, 696, 407), (405, 694, 695, 406), (404, 693, 694, 405), (403, 692, 693, 404), (402, 691, 692, 403), (401, 690, 691, 402), (400, 689, 690, 401), (399, 688, 689, 400), (398, 687, 688, 399), (397, 686, 687, 398), (396, 685, 686, 397), (395, 684, 685, 396), (394, 683, 684, 395), (393, 682, 683, 394), (392, 681, 682, 393), (391, 680, 681, 392), (390, 679, 680, 391), (389, 678, 679, 390), (388, 677, 678, 389), (387, 676, 677, 388), (386, 675, 676, 387), (385, 674, 675, 386), (384, 673, 674, 385), (415, 672, 673, 384), (447, 704, 705, 416), (416, 705, 706, 417), (417, 706, 707, 418), (418, 707, 708, 419), (419, 708, 709, 420), (420, 709, 710, 421), (421, 710, 711, 422), (422, 711, 712, 423), (423, 712, 713, 424), (424, 713, 714, 425), (425, 714, 715, 426), (426, 715, 716, 427), (427, 716, 717, 428), (428, 717, 718, 429), (429, 718, 719, 430), (430, 719, 720, 431), (431, 720, 721, 432), (432, 721, 722, 433), (433, 722, 723, 434), (434, 723, 724, 435), (435, 724, 725, 436), (436, 725, 726, 437), (437, 726, 727, 438), (438, 727, 728, 439), (439, 728, 729, 440), (440, 729, 730, 441), (441, 730, 731, 442), (442, 731, 732, 443), (443, 732, 733, 444), (444, 733, 734, 445), (445, 734, 735, 446), (446, 735, 704, 447)])
me_cylinder.polygons.foreach_set('use_smooth', [True] * 706)
me_cylinder.use_remesh_preserve_volume = False
me_cylinder.use_remesh_preserve_attributes = False
me_cylinder.use_mirror_vertex_groups = False
me_cylinder.update()
arm_armature = bpy.data.armatures.new('Armature')  # bones are not reproduced

# ---- objects
ob_cube = bpy.data.objects.new('Cube', me_cube)
ob_armature = bpy.data.objects.new('Armature', arm_armature)
ob_cylinder = bpy.data.objects.new('Cylinder', me_cylinder)
ob_lamp = bpy.data.objects.new('Lamp', light_lamp)
ob_camera = bpy.data.objects.new('Camera', cam_camera)

# ---- transforms, parenting, visibility, modifiers, constraints
ob_cube.location = (0.0, 4.402, 2.932)
ob_cube.scale = (2.898, 2.898, 2.898)
ob_cube.lineart.crease_threshold = 0.0
ob_armature.location = (0.0, 4.241, 5.953)
ob_armature.lineart.crease_threshold = 0.0
ob_cylinder.parent = ob_armature
ob_cylinder.matrix_parent_inverse = Matrix(((1.0, 0.0, 0.0, 0.0), (0.0, 1.0, 0.0, 0.0), (0.0, 0.0, 1.0, -0.08845), (0.0, 0.0, 0.0, 1.0)))
ob_cylinder.location = (0.0, 0.0, -0.08536)
ob_cylinder.scale = (1.0, 1.0, 2.65)
ob_cylinder.lineart.crease_threshold = 0.0
_vg = ob_cylinder.vertex_groups.new(name='Bone')
for _i, _w in zip([0, 2, 4, 6, 8, 10, 12, 14, 16, 18, 20, 22, 24, 26, 28, 30, 32, 34, 36, 38, 40, 42, 44, 46, 48, 50, 52, 54, 56, 58, 60, 62, 128, 129, 130, 131, 132, 133, 134, 135, 136, 137, 138, 139, 140, 141, 142, 143, 144, 145, 146, 147, 148, 149, 150, 151, 152, 153, 154, 155, 156, 157, 158, 159, 256, 257, 258, 259, 260, 261, 262, 263, 264, 265, 266, 267, 268, 269, 270, 271, 272, 273, 274, 275, 276, 277, 278, 279, 280, 281, 282, 283, 284, 285, 286, 287, 288, 289, 290, 291, 292, 293, 294, 295, 296, 297, 298, 299, 300, 301, 302, 303, 304, 305, 306, 307, 308, 309, 310, 311, 312, 313, 314, 315, 316, 317, 318, 319, 320, 321, 322, 323, 324, 325, 326, 327, 328, 329, 330, 331, 332, 333, 334, 335, 336, 337, 338, 339, 340, 341, 342, 343, 344, 345, 346, 347, 348, 349, 350, 351, 352, 353, 354, 355, 356, 357, 358, 359, 360, 361, 362, 363, 364, 365, 366, 367, 368, 369, 370, 371, 372, 373, 374, 375, 376, 377, 378, 379, 380, 381, 382, 383, 384, 385, 386, 387, 388, 389, 390, 391, 392, 393, 394, 395, 396, 397, 398, 399, 400, 401, 402, 403, 404, 405, 406, 407, 408, 409, 410, 411, 412, 413, 414, 415, 416, 417, 418, 419, 420, 421, 422, 423, 424, 425, 426, 427, 428, 429, 430, 431, 432, 433, 434, 435, 436, 437, 438, 439, 440, 441, 442, 443, 444, 445, 446, 447, 544, 545, 546, 547, 548, 549, 550, 551, 552, 553, 554, 555, 556, 557, 558, 559, 560, 561, 562, 563, 564, 565, 566, 567, 568, 569, 570, 571, 572, 573, 574, 575, 608, 609, 610, 611, 612, 613, 614, 615, 616, 617, 618, 619, 620, 621, 622, 623, 624, 625, 626, 627, 628, 629, 630, 631, 632, 633, 634, 635, 636, 637, 638, 639, 640, 641, 642, 643, 644, 645, 646, 647, 648, 649, 650, 651, 652, 653, 654, 655, 656, 657, 658, 659, 660, 661, 662, 663, 664, 665, 666, 667, 668, 669, 670, 671, 672, 673, 674, 675, 676, 677, 678, 679, 680, 681, 682, 683, 684, 685, 686, 687, 688, 689, 690, 691, 692, 693, 694, 695, 696, 697, 698, 699, 700, 701, 702, 703, 704, 705, 706, 707, 708, 709, 710, 711, 712, 713, 714, 715, 716, 717, 718, 719, 720, 721, 722, 723, 724, 725, 726, 727, 728, 729, 730, 731, 732, 733, 734, 735], [0.9043, 0.9193, 0.9315, 0.9417, 0.9485, 0.9543, 0.9595, 0.9645, 0.9628, 0.9612, 0.9593, 0.9572, 0.9531, 0.9484, 0.9426, 0.9358, 0.9158, 0.8931, 0.8658, 0.8327, 0.7852, 0.7476, 0.7231, 0.7236, 0.6692, 0.6507, 0.652, 0.6728, 0.729, 0.7914, 0.8423, 0.8859, 0.1196, 0.1198, 0.12, 0.1201, 0.1202, 0.1203, 0.1203, 0.1203, 0.1203, 0.1203, 0.1203, 0.1202, 0.1201, 0.1199, 0.1197, 0.1195, 0.1193, 0.119, 0.1188, 0.1185, 0.1183, 0.118, 0.1179, 0.1178, 0.1178, 0.1179, 0.1181, 0.1183, 0.1186, 0.1189, 0.1191, 0.1194, 0.04479, 0.04493, 0.04506, 0.04517, 0.04525, 0.04531, 0.04535, 0.04537, 0.04536, 0.04534, 0.04529, 0.04523, 0.04514, 0.04502, 0.04489, 0.04473, 0.04456, 0.04438, 0.0442, 0.04402, 0.04386, 0.04372, 0.04363, 0.04359, 0.0436, 0.04366, 0.04377, 0.04391, 0.04408, 0.04426, 0.04444, 0.04462, 0.3216, 0.3221, 0.3226, 0.3229, 0.3232, 0.3234, 0.3235, 0.3235, 0.3235, 0.3235, 0.3233, 0.3231, 0.3228, 0.3224, 0.322, 0.3214, 0.3207, 0.3199, 0.3191, 0.3182, 0.3174, 0.3166, 0.3161, 0.3159, 0.3159, 0.3163, 0.3169, 0.3176, 0.3185, 0.3194, 0.3202, 0.3209, 0.6763, 0.6774, 0.6783, 0.679, 0.6795, 0.6799, 0.6801, 0.6802, 0.6802, 0.6801, 0.6798, 0.6794, 0.6788, 0.6781, 0.6771, 0.6758, 0.6744, 0.6726, 0.6706, 0.6685, 0.6664, 0.6645, 0.6631, 0.6625, 0.6626, 0.6636, 0.6651, 0.6671, 0.6692, 0.6713, 0.6732, 0.6749, 0.8363, 0.8386, 0.8404, 0.8418, 0.8428, 0.8435, 0.8439, 0.8441, 0.8441, 0.8438, 0.8433, 0.8426, 0.8415, 0.84, 0.8381, 0.8355, 0.8323, 0.8284, 0.8238, 0.8185, 0.813, 0.8079, 0.8041, 0.8022, 0.8026, 0.8052, 0.8097, 0.8149, 0.8203, 0.8254, 0.8298, 0.8334, 0.911, 0.9158, 0.9194, 0.9221, 0.9242, 0.9256, 0.9265, 0.9269, 0.9267, 0.9262, 0.9252, 0.9238, 0.9217, 0.9188, 0.9148, 0.9093, 0.9022, 0.893, 0.8814, 0.867, 0.8499, 0.8315, 0.8181, 0.8112, 0.8123, 0.822, 0.8387, 0.8561, 0.872, 0.8855, 0.8963, 0.9047, 0.9278, 0.9364, 0.943, 0.9479, 0.9517, 0.9547, 0.9568, 0.957, 0.9564, 0.9552, 0.9535, 0.951, 0.9475, 0.9428, 0.9361, 0.925, 0.9107, 0.8925, 0.8691, 0.8374, 0.7941, 0.7164, 0.6817, 0.6592, 0.6577, 0.684, 0.7596, 0.8077, 0.846, 0.8768, 0.9009, 0.9166, 0.005989, 0.006082, 0.006166, 0.006239, 0.0063, 0.006349, 0.006385, 0.006408, 0.006418, 0.006417, 0.006402, 0.006375, 0.006335, 0.006283, 0.006218, 0.006141, 0.006053, 0.005957, 0.005857, 0.005755, 0.005658, 0.005572, 0.005502, 0.005454, 0.005431, 0.005436, 0.005467, 0.005523, 0.005599, 0.00569, 0.005788, 0.00589, 0.07532, 0.07544, 0.07554, 0.07563, 0.07569, 0.07574, 0.07577, 0.07578, 0.07578, 0.07576, 0.07573, 0.07567, 0.0756, 0.07551, 0.0754, 0.07528, 0.07513, 0.07498, 0.07482, 0.07467, 0.07453, 0.07441, 0.07433, 0.07429, 0.0743, 0.07435, 0.07445, 0.07457, 0.07472, 0.07487, 0.07503, 0.07518, 0.1957, 0.196, 0.1964, 0.1966, 0.1969, 0.197, 0.1972, 0.1972, 0.1973, 0.1973, 0.1972, 0.1971, 0.197, 0.1968, 0.1966, 0.1963, 0.1959, 0.1955, 0.1951, 0.1946, 0.1941, 0.1937, 0.1933, 0.193, 0.1929, 0.1929, 0.1931, 0.1934, 0.1938, 0.1943, 0.1948, 0.1952, 0.8828, 0.8874, 0.8909, 0.8936, 0.8956, 0.8971, 0.8982, 0.8988, 0.8991, 0.899, 0.8986, 0.8979, 0.8968, 0.8952, 0.8931, 0.8901, 0.8862, 0.8811, 0.8747, 0.8668, 0.8575, 0.8471, 0.8368, 0.8291, 0.8252, 0.8259, 0.8314, 0.8405, 0.8509, 0.8608, 0.8696, 0.877, 0.9155, 0.924, 0.9305, 0.9354, 0.939, 0.9418, 0.9438, 0.9451, 0.9455, 0.9452, 0.9444, 0.9432, 0.9412, 0.9386, 0.9348, 0.9295, 0.9218, 0.9117, 0.8987, 0.882, 0.8601, 0.832, 0.7969, 0.774, 0.7618, 0.7628, 0.7796, 0.8126, 0.8422, 0.8672, 0.8877, 0.9038]): _vg.add([_i], _w, 'REPLACE')
_vg = ob_cylinder.vertex_groups.new(name='Bone.001')
for _i, _w in zip([1, 2, 3, 4, 5, 6, 7, 8, 9, 10, 11, 13, 15, 17, 18, 19, 20, 21, 22, 23, 24, 25, 26, 27, 29, 31, 33, 34, 35, 36, 37, 39, 41, 43, 45, 47, 49, 51, 53, 55, 57, 59, 61, 63, 64, 65, 66, 67, 68, 69, 70, 71, 72, 73, 74, 75, 76, 77, 78, 79, 80, 81, 82, 83, 84, 85, 86, 87, 88, 89, 90, 91, 92, 93, 94, 95, 96, 97, 98, 99, 100, 101, 102, 103, 104, 105, 106, 107, 108, 109, 110, 111, 112, 113, 114, 115, 116, 117, 118, 119, 120, 121, 122, 123, 124, 125, 126, 127, 128, 129, 130, 131, 132, 133, 134, 135, 136, 137, 138, 139, 140, 141, 142, 143, 144, 145, 146, 147, 148, 149, 150, 151, 152, 153, 154, 155, 156, 157, 158, 159, 160, 161, 162, 163, 164, 165, 166, 167, 168, 169, 170, 171, 172, 173, 174, 175, 176, 177, 178, 179, 180, 181, 182, 183, 184, 185, 186, 187, 188, 189, 190, 191, 192, 193, 194, 195, 196, 197, 198, 199, 200, 201, 202, 203, 204, 205, 206, 207, 208, 209, 210, 211, 212, 213, 214, 215, 216, 217, 218, 219, 220, 221, 222, 223, 224, 225, 226, 227, 228, 229, 230, 231, 232, 233, 234, 235, 236, 237, 238, 239, 240, 241, 242, 243, 244, 245, 246, 247, 248, 249, 250, 251, 252, 253, 254, 255, 256, 257, 258, 259, 260, 261, 262, 263, 264, 265, 266, 267, 268, 269, 270, 271, 272, 273, 274, 275, 276, 277, 278, 279, 280, 281, 282, 283, 284, 285, 286, 287, 288, 289, 290, 291, 292, 293, 294, 295, 296, 297, 298, 299, 300, 301, 302, 303, 304, 305, 306, 307, 308, 309, 310, 311, 312, 313, 314, 315, 316, 317, 318, 319, 320, 321, 322, 323, 324, 325, 326, 327, 328, 329, 330, 331, 332, 333, 334, 335, 336, 337, 338, 339, 340, 341, 342, 343, 344, 345, 346, 347, 348, 349, 350, 351, 352, 353, 354, 355, 356, 357, 358, 359, 360, 361, 362, 363, 364, 365, 366, 367, 368, 369, 370, 371, 372, 373, 374, 375, 376, 377, 378, 379, 380, 381, 382, 383, 384, 385, 386, 387, 388, 389, 390, 391, 392, 393, 394, 395, 396, 397, 398, 399, 400, 401, 402, 403, 404, 405, 406, 407, 408, 409, 410, 411, 412, 413, 414, 415, 416, 417, 418, 419, 420, 421, 422, 423, 424, 425, 426, 427, 428, 429, 430, 431, 432, 433, 434, 435, 436, 437, 438, 439, 440, 441, 442, 443, 444, 445, 446, 447, 448, 449, 450, 451, 452, 453, 454, 455, 456, 457, 458, 459, 460, 461, 462, 463, 464, 465, 466, 467, 468, 469, 470, 471, 472, 473, 474, 475, 476, 477, 478, 479, 480, 481, 482, 483, 484, 485, 486, 487, 488, 489, 490, 491, 492, 493, 494, 495, 496, 497, 498, 499, 500, 501, 502, 503, 504, 505, 506, 507, 508, 509, 510, 511, 512, 513, 514, 515, 516, 517, 518, 519, 520, 521, 522, 523, 524, 525, 526, 527, 528, 529, 530, 531, 532, 533, 534, 535, 536, 537, 538, 539, 540, 541, 542, 543, 544, 545, 546, 547, 548, 549, 550, 551, 552, 553, 554, 555, 556, 557, 558, 559, 560, 561, 562, 563, 564, 565, 566, 567, 568, 569, 570, 571, 572, 573, 574, 575, 576, 577, 578, 579, 580, 581, 582, 583, 584, 585, 586, 587, 588, 589, 590, 591, 592, 593, 594, 595, 596, 597, 598, 599, 600, 601, 602, 603, 604, 605, 606, 607, 608, 609, 610, 611, 612, 613, 614, 615, 616, 617, 618, 619, 620, 621, 622, 623, 624, 625, 626, 627, 628, 629, 630, 631, 632, 633, 634, 635, 636, 637, 638, 639, 640, 641, 642, 643, 644, 645, 646, 647, 648, 649, 650, 651, 652, 653, 654, 655, 656, 657, 658, 659, 660, 661, 662, 663, 664, 665, 666, 667, 668, 669, 670, 671, 672, 673, 674, 675, 676, 677, 678, 679, 680, 681, 682, 683, 684, 685, 686, 687, 688, 689, 690, 691, 692, 693, 694, 695, 696, 697, 698, 699, 700, 701, 702, 703, 704, 705, 706, 707, 708, 709, 710, 711, 712, 713, 714, 715, 716, 717, 718, 719, 720, 721, 722, 723, 724, 725, 726, 727, 728, 729, 730, 731, 732, 733, 734, 735], [0.0321, 0.0003794, 0.02873, 0.001291, 0.0226, 0.0009656, 0.02873, 0.001364, 0.0321, 0.0005289, 0.0335, 0.03263, 0.03329, 0.03167, 0.0006152, 0.02804, 0.0015, 0.02158, 0.00116, 0.02804, 0.001562, 0.03167, 0.0007448, 0.03329, 0.03263, 0.0335, 0.0321, 7.515e-05, 0.02873, 0.0005035, 0.0226, 0.02873, 0.0321, 0.0335, 0.03263, 0.03329, 0.03167, 0.02804, 0.02158, 0.02804, 0.03167, 0.03329, 0.03263, 0.0335, 0.05161, 0.05086, 0.05007, 0.05086, 0.05161, 0.05199, 0.05198, 0.05193, 0.05147, 0.05065, 0.04964, 0.05065, 0.05147, 0.05193, 0.05198, 0.05199, 0.05161, 0.05086, 0.05007, 0.05086, 0.05161, 0.05199, 0.05198, 0.05193, 0.05147, 0.05065, 0.04964, 0.05065, 0.05147, 0.05193, 0.05198, 0.05199, 0.09789, 0.09782, 0.09789, 0.09803, 0.09812, 0.09815, 0.0981, 0.09798, 0.09783, 0.09774, 0.09783, 0.09798, 0.0981, 0.09815, 0.09812, 0.09803, 0.09789, 0.09782, 0.09789, 0.09803, 0.09812, 0.09815, 0.0981, 0.09798, 0.09783, 0.09774, 0.09783, 0.09798, 0.0981, 0.09815, 0.09812, 0.09803, 0.8562, 0.8562, 0.8562, 0.8562, 0.8562, 0.8562, 0.8562, 0.8562, 0.8562, 0.8562, 0.8562, 0.8562, 0.8562, 0.8562, 0.8562, 0.8562, 0.8562, 0.8562, 0.8562, 0.8562, 0.8562, 0.8562, 0.8562, 0.8562, 0.8562, 0.8562, 0.8562, 0.8562, 0.8562, 0.8562, 0.8562, 0.8562, 0.6112, 0.6112, 0.6112, 0.6112, 0.6112, 0.6112, 0.6112, 0.6112, 0.6112, 0.6112, 0.6112, 0.6112, 0.6112, 0.6112, 0.6112, 0.6112, 0.6112, 0.6112, 0.6112, 0.6112, 0.6112, 0.6112, 0.6112, 0.6112, 0.6112, 0.6112, 0.6112, 0.6112, 0.6112, 0.6112, 0.6112, 0.6112, 0.2148, 0.2148, 0.2148, 0.2148, 0.2148, 0.2148, 0.2148, 0.2148, 0.2148, 0.2148, 0.2148, 0.2148, 0.2148, 0.2148, 0.2148, 0.2148, 0.2148, 0.2148, 0.2148, 0.2148, 0.2148, 0.2148, 0.2148, 0.2148, 0.2148, 0.2148, 0.2148, 0.2148, 0.2148, 0.2148, 0.2148, 0.2148, 0.8343, 0.8343, 0.8343, 0.8343, 0.8343, 0.8343, 0.8343, 0.8343, 0.8343, 0.8343, 0.8343, 0.8343, 0.8343, 0.8343, 0.8343, 0.8343, 0.8343, 0.8343, 0.8343, 0.8343, 0.8343, 0.8343, 0.8343, 0.8343, 0.8343, 0.8343, 0.8343, 0.8343, 0.8343, 0.8343, 0.8343, 0.8343, 0.8939, 0.8939, 0.8939, 0.8939, 0.8939, 0.8939, 0.8939, 0.8939, 0.8939, 0.8939, 0.8939, 0.8939, 0.8939, 0.8939, 0.8939, 0.8939, 0.8939, 0.8939, 0.8939, 0.8939, 0.8939, 0.8939, 0.8939, 0.8939, 0.8939, 0.8939, 0.8939, 0.8939, 0.8939, 0.8939, 0.8939, 0.8939, 0.6671, 0.6671, 0.6671, 0.6671, 0.6671, 0.6671, 0.6671, 0.6671, 0.6671, 0.6671, 0.6671, 0.6671, 0.6671, 0.6671, 0.6671, 0.6671, 0.6671, 0.6671, 0.6671, 0.6671, 0.6671, 0.6671, 0.6671, 0.6671, 0.6671, 0.6671, 0.6671, 0.6671, 0.6671, 0.6671, 0.6671, 0.6671, 0.3142, 0.3142, 0.3142, 0.3142, 0.3142, 0.3142, 0.3142, 0.3142, 0.3142, 0.3142, 0.3142, 0.3142, 0.3142, 0.3142, 0.3142, 0.3142, 0.3142, 0.3141, 0.3141, 0.3141, 0.3141, 0.3141, 0.3141, 0.3141, 0.3141, 0.3141, 0.3141, 0.3141, 0.3141, 0.3141, 0.3141, 0.3142, 0.1511, 0.1511, 0.1511, 0.1511, 0.1511, 0.1511, 0.1511, 0.1511, 0.1511, 0.1511, 0.1511, 0.1511, 0.1511, 0.1511, 0.1511, 0.1511, 0.1511, 0.1511, 0.151, 0.151, 0.151, 0.1509, 0.1509, 0.1509, 0.1509, 0.1509, 0.151, 0.151, 0.151, 0.151, 0.151, 0.1511, 0.06712, 0.06719, 0.06722, 0.06722, 0.06717, 0.06712, 0.06709, 0.06712, 0.06719, 0.06724, 0.06726, 0.06724, 0.06719, 0.06712, 0.06706, 0.06706, 0.06708, 0.06707, 0.06702, 0.06693, 0.0668, 0.06665, 0.06654, 0.06654, 0.0666, 0.0667, 0.0668, 0.06687, 0.06691, 0.06692, 0.06695, 0.06703, 0.01807, 0.01853, 0.01862, 0.01859, 0.01821, 0.01752, 0.01688, 0.01755, 0.01827, 0.01869, 0.01875, 0.01871, 0.01832, 0.01761, 0.0169, 0.01739, 0.01788, 0.01803, 0.01777, 0.01736, 0.01654, 0.01533, 0.01418, 0.01445, 0.01522, 0.01603, 0.0166, 0.01704, 0.0171, 0.01681, 0.01647, 0.01728, 0.3759, 0.3759, 0.3759, 0.3759, 0.3759, 0.3759, 0.3759, 0.3759, 0.3759, 0.3759, 0.3759, 0.3759, 0.3759, 0.3759, 0.3759, 0.3759, 0.3759, 0.3759, 0.3759, 0.3759, 0.3759, 0.3759, 0.3759, 0.3759, 0.3759, 0.3759, 0.3759, 0.3759, 0.3759, 0.3759, 0.3759, 0.3759, 0.1438, 0.1437, 0.1437, 0.1437, 0.1438, 0.1438, 0.1438, 0.1438, 0.1437, 0.1437, 0.1436, 0.1437, 0.1437, 0.1438, 0.1438, 0.1438, 0.1438, 0.1437, 0.1437, 0.1437, 0.1438, 0.1438, 0.1438, 0.1438, 0.1437, 0.1437, 0.1436, 0.1437, 0.1437, 0.1438, 0.1438, 0.1438, 0.06218, 0.06176, 0.06145, 0.06176, 0.06218, 0.06244, 0.06247, 0.06239, 0.06208, 0.06162, 0.06128, 0.06162, 0.06208, 0.06239, 0.06247, 0.06244, 0.06218, 0.06176, 0.06145, 0.06176, 0.06218, 0.06244, 0.06247, 0.06239, 0.06208, 0.06162, 0.06128, 0.06162, 0.06208, 0.06239, 0.06247, 0.06244, 0.8732, 0.8732, 0.8732, 0.8732, 0.8732, 0.8732, 0.8732, 0.8732, 0.8732, 0.8732, 0.8732, 0.8732, 0.8732, 0.8732, 0.8732, 0.8732, 0.8732, 0.8732, 0.8732, 0.8732, 0.8732, 0.8732, 0.8732, 0.8732, 0.8732, 0.8732, 0.8732, 0.8732, 0.8732, 0.8732, 0.8732, 0.8732, 0.7415, 0.7415, 0.7415, 0.7415, 0.7415, 0.7415, 0.7415, 0.7415, 0.7415, 0.7415, 0.7415, 0.7415, 0.7415, 0.7415, 0.7415, 0.7415, 0.7415, 0.7415, 0.7415, 0.7415, 0.7415, 0.7415, 0.7415, 0.7415, 0.7415, 0.7415, 0.7415, 0.7415, 0.7415, 0.7415, 0.7415, 0.7415, 0.8873, 0.8873, 0.8873, 0.8873, 0.8873, 0.8873, 0.8873, 0.8873, 0.8873, 0.8873, 0.8873, 0.8873, 0.8873, 0.8873, 0.8873, 0.8873, 0.8873, 0.8873, 0.8873, 0.8873, 0.8873, 0.8873, 0.8873, 0.8873, 0.8873, 0.8873, 0.8873, 0.8873, 0.8873, 0.8873, 0.8873, 0.8873, 0.7881, 0.7881, 0.7881, 0.7881, 0.7881, 0.7881, 0.7881, 0.7881, 0.7881, 0.7881, 0.7881, 0.7881, 0.7881, 0.7881, 0.7881, 0.7881, 0.7881, 0.7881, 0.7881, 0.7881, 0.7881, 0.7881, 0.7881, 0.7881, 0.7881, 0.7881, 0.7881, 0.7881, 0.7881, 0.7881, 0.7881, 0.7881, 0.09564, 0.09569, 0.09573, 0.09575, 0.09575, 0.09573, 0.09571, 0.0957, 0.09572, 0.09575, 0.09577, 0.09578, 0.09577, 0.09574, 0.09571, 0.09568, 0.09567, 0.09566, 0.09565, 0.09561, 0.09555, 0.09548, 0.0954, 0.09535, 0.09534, 0.09537, 0.09542, 0.09547, 0.09552, 0.09555, 0.09557, 0.0956, 0.04411, 0.04448, 0.04473, 0.04482, 0.04478, 0.0446, 0.04432, 0.04413, 0.04434, 0.04464, 0.04485, 0.04491, 0.04486, 0.04465, 0.04434, 0.0441, 0.04419, 0.04434, 0.04438, 0.04423, 0.04394, 0.04347, 0.04289, 0.04244, 0.04246, 0.04278, 0.04317, 0.04351, 0.04375, 0.04383, 0.04378, 0.04379]): _vg.add([_i], _w, 'REPLACE')
_vg = ob_cylinder.vertex_groups.new(name='Bone.002')
for _i, _w in zip([1, 3, 5, 7, 9, 11, 13, 15, 17, 19, 21, 23, 25, 27, 29, 31, 33, 35, 37, 39, 41, 43, 45, 47, 49, 51, 53, 55, 57, 59, 61, 63, 64, 65, 66, 67, 68, 69, 70, 71, 72, 73, 74, 75, 76, 77, 78, 79, 80, 81, 82, 83, 84, 85, 86, 87, 88, 89, 90, 91, 92, 93, 94, 95, 96, 97, 98, 99, 100, 101, 102, 103, 104, 105, 106, 107, 108, 109, 110, 111, 112, 113, 114, 115, 116, 117, 118, 119, 120, 121, 122, 123, 124, 125, 126, 127, 160, 161, 162, 163, 164, 165, 166, 167, 168, 169, 170, 171, 172, 173, 174, 175, 176, 177, 178, 179, 180, 181, 182, 183, 184, 185, 186, 187, 188, 189, 190, 191, 192, 193, 194, 195, 196, 197, 198, 199, 200, 201, 202, 203, 204, 205, 206, 207, 208, 209, 210, 211, 212, 213, 214, 215, 216, 217, 218, 219, 220, 221, 222, 223, 224, 225, 226, 227, 228, 229, 230, 231, 232, 233, 234, 235, 236, 237, 238, 239, 240, 241, 242, 243, 244, 245, 246, 247, 248, 249, 250, 251, 252, 253, 254, 255, 256, 257, 258, 259, 260, 261, 262, 263, 264, 265, 266, 267, 268, 269, 270, 271, 272, 273, 274, 275, 276, 277, 278, 279, 280, 281, 282, 283, 284, 285, 286, 287, 448, 449, 450, 451, 452, 453, 454, 455, 456, 457, 458, 459, 460, 461, 462, 463, 464, 465, 466, 467, 468, 469, 470, 471, 472, 473, 474, 475, 476, 477, 478, 479, 480, 481, 482, 483, 484, 485, 486, 487, 488, 489, 490, 491, 492, 493, 494, 495, 496, 497, 498, 499, 500, 501, 502, 503, 504, 505, 506, 507, 508, 509, 510, 511, 512, 513, 514, 515, 516, 517, 518, 519, 520, 521, 522, 523, 524, 525, 526, 527, 528, 529, 530, 531, 532, 533, 534, 535, 536, 537, 538, 539, 540, 541, 542, 543, 544, 545, 546, 547, 548, 549, 550, 551, 552, 553, 554, 555, 556, 557, 558, 559, 560, 561, 562, 563, 564, 565, 566, 567, 568, 569, 570, 571, 572, 573, 574, 575, 576, 577, 578, 579, 580, 581, 582, 583, 584, 585, 586, 587, 588, 589, 590, 591, 592, 593, 594, 595, 596, 597, 598, 599, 600, 601, 602, 603, 604, 605, 606, 607, 608, 609, 610, 611, 612, 613, 614, 615, 616, 617, 618, 619, 620, 621, 622, 623, 624, 625, 626, 627, 628, 629, 630, 631, 632, 633, 634, 635, 636, 637, 638, 639], [0.9585, 0.9602, 0.9633, 0.9602, 0.9585, 0.9578, 0.9582, 0.9579, 0.9587, 0.9605, 0.9638, 0.9605, 0.9587, 0.9579, 0.9582, 0.9578, 0.9585, 0.9602, 0.9633, 0.9602, 0.9585, 0.9578, 0.9582, 0.9579, 0.9587, 0.9605, 0.9638, 0.9605, 0.9587, 0.9579, 0.9582, 0.9578, 0.9478, 0.9485, 0.9493, 0.9485, 0.9478, 0.9474, 0.9474, 0.9475, 0.9479, 0.9487, 0.9496, 0.9487, 0.9479, 0.9475, 0.9474, 0.9474, 0.9478, 0.9485, 0.9493, 0.9485, 0.9478, 0.9474, 0.9474, 0.9475, 0.9479, 0.9487, 0.9496, 0.9487, 0.9479, 0.9475, 0.9474, 0.9474, 0.9009, 0.901, 0.9009, 0.9008, 0.9007, 0.9007, 0.9007, 0.9008, 0.901, 0.9011, 0.901, 0.9008, 0.9007, 0.9007, 0.9007, 0.9008, 0.9009, 0.901, 0.9009, 0.9008, 0.9007, 0.9007, 0.9007, 0.9008, 0.901, 0.9011, 0.901, 0.9008, 0.9007, 0.9007, 0.9007, 0.9008, 0.3815, 0.3815, 0.3815, 0.3815, 0.3815, 0.3815, 0.3815, 0.3815, 0.3815, 0.3815, 0.3815, 0.3815, 0.3815, 0.3815, 0.3815, 0.3815, 0.3815, 0.3815, 0.3815, 0.3815, 0.3815, 0.3815, 0.3815, 0.3815, 0.3815, 0.3815, 0.3815, 0.3815, 0.3815, 0.3815, 0.3815, 0.3815, 0.7826, 0.7826, 0.7827, 0.7826, 0.7826, 0.7826, 0.7826, 0.7826, 0.7826, 0.7827, 0.7827, 0.7827, 0.7826, 0.7826, 0.7826, 0.7826, 0.7826, 0.7826, 0.7827, 0.7826, 0.7826, 0.7826, 0.7826, 0.7826, 0.7826, 0.7827, 0.7827, 0.7827, 0.7826, 0.7826, 0.7826, 0.7826, 0.1467, 0.1467, 0.1467, 0.1467, 0.1467, 0.1467, 0.1467, 0.1467, 0.1467, 0.1467, 0.1467, 0.1467, 0.1467, 0.1467, 0.1467, 0.1467, 0.1467, 0.1467, 0.1467, 0.1467, 0.1467, 0.1467, 0.1467, 0.1467, 0.1467, 0.1467, 0.1467, 0.1467, 0.1467, 0.1467, 0.1467, 0.1467, 0.05823, 0.05823, 0.05823, 0.05823, 0.05823, 0.05823, 0.05823, 0.05823, 0.05823, 0.05823, 0.05823, 0.05823, 0.05823, 0.05823, 0.05823, 0.05823, 0.05823, 0.05823, 0.05823, 0.05823, 0.05823, 0.05823, 0.05823, 0.05823, 0.05823, 0.05823, 0.05823, 0.05823, 0.05823, 0.05823, 0.05823, 0.05823, 0.6196, 0.6196, 0.6196, 0.6196, 0.6196, 0.6196, 0.6196, 0.6196, 0.6196, 0.6196, 0.6196, 0.6196, 0.6196, 0.6196, 0.6196, 0.6196, 0.6196, 0.6196, 0.6196, 0.6196, 0.6196, 0.6196, 0.6196, 0.6196, 0.6196, 0.6196, 0.6196, 0.6196, 0.6196, 0.6196, 0.6196, 0.6196, 0.8545, 0.8546, 0.8546, 0.8546, 0.8545, 0.8545, 0.8545, 0.8545, 0.8545, 0.8546, 0.8546, 0.8546, 0.8545, 0.8545, 0.8545, 0.8545, 0.8545, 0.8546, 0.8546, 0.8546, 0.8545, 0.8545, 0.8545, 0.8545, 0.8545, 0.8546, 0.8546, 0.8546, 0.8545, 0.8545, 0.8545, 0.8545, 0.9371, 0.9375, 0.9378, 0.9375, 0.9371, 0.9368, 0.9368, 0.9369, 0.9372, 0.9376, 0.938, 0.9376, 0.9372, 0.9369, 0.9368, 0.9368, 0.9371, 0.9375, 0.9378, 0.9375, 0.9371, 0.9368, 0.9368, 0.9369, 0.9372, 0.9376, 0.938, 0.9376, 0.9372, 0.9369, 0.9368, 0.9368, 0.09849, 0.09849, 0.09849, 0.09849, 0.09849, 0.09849, 0.09849, 0.09849, 0.09849, 0.09849, 0.09849, 0.09849, 0.09849, 0.09849, 0.09849, 0.09849, 0.09849, 0.09849, 0.09849, 0.09849, 0.09849, 0.09849, 0.09849, 0.09849, 0.09849, 0.09849, 0.09849, 0.09849, 0.09849, 0.09849, 0.09849, 0.09849, 0.2472, 0.2472, 0.2472, 0.2472, 0.2472, 0.2472, 0.2472, 0.2472, 0.2472, 0.2472, 0.2472, 0.2472, 0.2472, 0.2472, 0.2472, 0.2472, 0.2472, 0.2472, 0.2472, 0.2472, 0.2472, 0.2472, 0.2472, 0.2472, 0.2472, 0.2472, 0.2472, 0.2472, 0.2472, 0.2472, 0.2472, 0.2472, 0.02333, 0.02333, 0.02333, 0.02333, 0.02333, 0.02333, 0.02333, 0.02333, 0.02333, 0.02333, 0.02333, 0.02333, 0.02333, 0.02333, 0.02333, 0.02333, 0.02333, 0.02333, 0.02333, 0.02333, 0.02333, 0.02333, 0.02333, 0.02333, 0.02333, 0.02333, 0.02333, 0.02333, 0.02333, 0.02333, 0.02333, 0.02333]): _vg.add([_i], _w, 'REPLACE')
_vg = ob_cylinder.vertex_groups.new(name='Bone.003')
for _i, _w in zip([0, 2, 4, 6, 8, 26, 28, 30, 32, 34, 36, 38, 40, 42, 44, 46, 48, 50, 52, 54, 56, 58, 60, 62, 371, 372, 373, 374, 375, 376, 377, 378, 379, 380, 400, 401, 402, 403, 404, 405, 406, 407, 408, 409, 410, 411, 412, 413, 414, 415, 416, 417, 430, 431, 432, 433, 434, 435, 436, 437, 438, 439, 440, 441, 442, 443, 444, 445, 446, 447, 690, 691, 692, 693, 694, 695, 696, 697, 698, 699, 700, 701, 702, 703, 704, 705, 720, 721, 722, 723, 724, 725, 726, 727, 728, 729, 730, 731, 732, 733, 734, 735], [0.07129, 0.05522, 0.03516, 0.01492, 0.001051, 0.001872, 0.01532, 0.03245, 0.05964, 0.08156, 0.1086, 0.1422, 0.1898, 0.2282, 0.2541, 0.2554, 0.3086, 0.326, 0.3242, 0.3031, 0.2463, 0.1839, 0.1336, 0.09146, 0.00715, 0.01822, 0.0285, 0.03623, 0.04004, 0.03921, 0.03384, 0.02496, 0.01433, 0.003477, 0.009831, 0.02819, 0.05072, 0.06521, 0.0825, 0.101, 0.1145, 0.1214, 0.1202, 0.1105, 0.09367, 0.07614, 0.06026, 0.04355, 0.02171, 0.004842, 0.02537, 0.007827, 0.0101, 0.03172, 0.05495, 0.07303, 0.09655, 0.1285, 0.1722, 0.2505, 0.2858, 0.3082, 0.3092, 0.2825, 0.2067, 0.1584, 0.12, 0.08934, 0.06543, 0.04872, 0.006901, 0.02267, 0.04144, 0.05621, 0.06656, 0.07438, 0.07828, 0.07749, 0.07196, 0.06278, 0.05242, 0.0349, 0.01724, 0.002461, 0.02375, 0.006236, 0.01097, 0.03106, 0.05352, 0.07033, 0.0923, 0.1207, 0.1561, 0.1792, 0.1914, 0.1903, 0.1733, 0.14, 0.1103, 0.08525, 0.06481, 0.04744]): _vg.add([_i], _w, 'REPLACE')
_m = ob_cylinder.modifiers.new('Armature', 'ARMATURE')
_m.object = ob_armature
_m.use_deform_preserve_volume = True
ob_lamp.location = (4.076, 1.005, 5.904)
ob_lamp.rotation_euler = (0.6503, 0.05522, 1.866)
ob_lamp.lock_rotations_4d = False
ob_lamp.empty_display_type = 'ARROWS'
ob_lamp.color = (0.0, 0.0, 0.0, 0.0)
ob_lamp.lineart.crease_threshold = 0.0
ob_camera.location = (7.481, -6.508, 5.344)
ob_camera.rotation_euler = (1.109, 0.0, 0.8149)
ob_camera.lock_rotations_4d = False
ob_camera.empty_display_type = 'ARROWS'
ob_camera.color = (0.0, 0.0, 0.0, 0.0)
ob_camera.display_type = 'WIRE'
ob_camera.lineart.crease_threshold = 0.0

# ---- collection membership
col_collection_1.objects.link(ob_cube)
col_collection_1.objects.link(ob_armature)
col_collection_1.objects.link(ob_cylinder)
col_collection_1.objects.link(ob_lamp)
col_collection_1.objects.link(ob_camera)

# ---- scene / render settings (as saved in the file)
scene.camera = ob_camera
scene.frame_start = 1; scene.frame_end = 45; scene.frame_set(0)
scene.render.engine = 'BLENDER_EEVEE_NEXT'
scene.render.resolution_percentage = 50
scene.render.dither_intensity = 0.0
scene.cycles.use_denoising = False
scene.cycles.samples = 128
scene.cycles.sampling_pattern = 'TABULATED_SOBOL'
scene.cycles.light_sampling_threshold = 0.0
scene.cycles.use_adaptive_sampling = False
scene.cycles.use_light_tree = False
scene.cycles.blur_glossy = 0.0
scene.cycles.sample_clamp_indirect = 0.0
scene.view_settings.view_transform = 'Standard'
bpy.context.view_layer.update()
